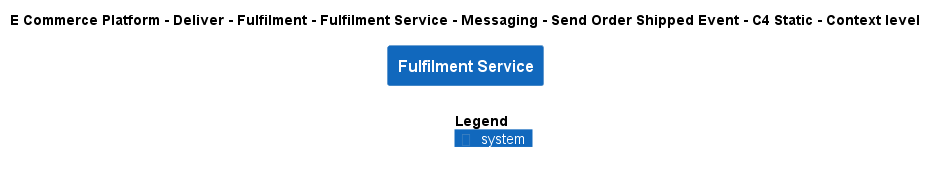

The diagram above was rendered by PlantUML. Its source (embedded in the PNG):
@startuml
!include ..\..\..\..\..\..\..\..\..\.c4s\C4_Context.puml

AddElementTag("c4interflow:lifecycle:new", $bgColor=green, $fontColor=#ffffff, $borderColor=green, $shadowing="False")
AddElementTag("c4interflow:lifecycle:changed", $bgColor=orange, $fontColor=#ffffff, $borderColor=orange, $shadowing="False")
AddElementTag("c4interflow:lifecycle:removed", $bgColor=red, $fontColor=#ffffff, $borderColor=red, $shadowing="False")

AddRelTag("c4interflow:lifecycle:new", $textColor=green, $lineColor=green)
AddRelTag("c4interflow:lifecycle:changed", $textColor=orange, $lineColor=orange)
AddRelTag("c4interflow:lifecycle:removed", $textColor=red, $lineColor=red)

SHOW_PERSON_PORTRAIT()
LAYOUT_TOP_DOWN()

skinparam linetype polyline

title E Commerce Platform - Deliver - Fulfilment - Fulfilment Service - Messaging - Send Order Shipped Event - C4 Static - Context level

System(ECommercePlatform.Deliver.Fulfilment.SoftwareSystems.FulfilmentService, "Fulfilment Service", "")



SHOW_LEGEND()
@enduml